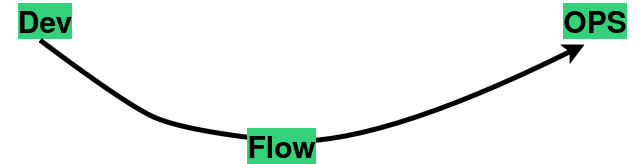

The diagram above was exported from draw.io. Its source (the exported page's mxGraphModel, read from the mxfile embedded in the PNG):
<mxGraphModel dx="1426" dy="786" grid="1" gridSize="10" guides="1" tooltips="1" connect="1" arrows="1" fold="1" page="1" pageScale="1" pageWidth="850" pageHeight="1100" math="0" shadow="0">
  <root>
    <mxCell id="0" />
    <mxCell id="1" parent="0" />
    <mxCell id="oKMvmwDsgb7QaPukYTBm-1" value="Dev" style="text;html=1;whiteSpace=wrap;strokeColor=none;fillColor=none;align=center;verticalAlign=middle;rounded=0;fontStyle=1;fontSize=30;labelBackgroundColor=light-dark(#33d17a, #004a4a);" vertex="1" parent="1">
      <mxGeometry x="110" y="280" width="90" height="40" as="geometry" />
    </mxCell>
    <mxCell id="oKMvmwDsgb7QaPukYTBm-2" value="OPS" style="text;html=1;whiteSpace=wrap;strokeColor=none;fillColor=none;align=center;verticalAlign=middle;rounded=0;fontStyle=1;fontSize=30;labelBackgroundColor=light-dark(#33d17a, #004a4a);" vertex="1" parent="1">
      <mxGeometry x="660" y="280" width="90" height="40" as="geometry" />
    </mxCell>
    <mxCell id="oKMvmwDsgb7QaPukYTBm-3" value="" style="curved=1;endArrow=classic;html=1;rounded=0;entryX=0.378;entryY=1.1;entryDx=0;entryDy=0;entryPerimeter=0;fontSize=14;strokeWidth=5;labelBackgroundColor=light-dark(#33d17a, #004a4a);" edge="1" parent="1" target="oKMvmwDsgb7QaPukYTBm-2">
      <mxGeometry width="50" height="50" relative="1" as="geometry">
        <mxPoint x="150" y="320" as="sourcePoint" />
        <mxPoint x="200" y="270" as="targetPoint" />
        <Array as="points">
          <mxPoint x="230" y="380" />
          <mxPoint x="290" y="410" />
          <mxPoint x="480" y="430" />
        </Array>
      </mxGeometry>
    </mxCell>
    <mxCell id="oKMvmwDsgb7QaPukYTBm-4" value="&lt;b&gt;&lt;font style=&quot;font-size: 30px;&quot;&gt;Flow&lt;/font&gt;&lt;/b&gt;" style="edgeLabel;html=1;align=center;verticalAlign=middle;resizable=0;points=[];labelBackgroundColor=light-dark(#33d17a, #004a4a);" vertex="1" connectable="0" parent="oKMvmwDsgb7QaPukYTBm-3">
      <mxGeometry x="-0.0989" y="-4" relative="1" as="geometry">
        <mxPoint as="offset" />
      </mxGeometry>
    </mxCell>
  </root>
</mxGraphModel>